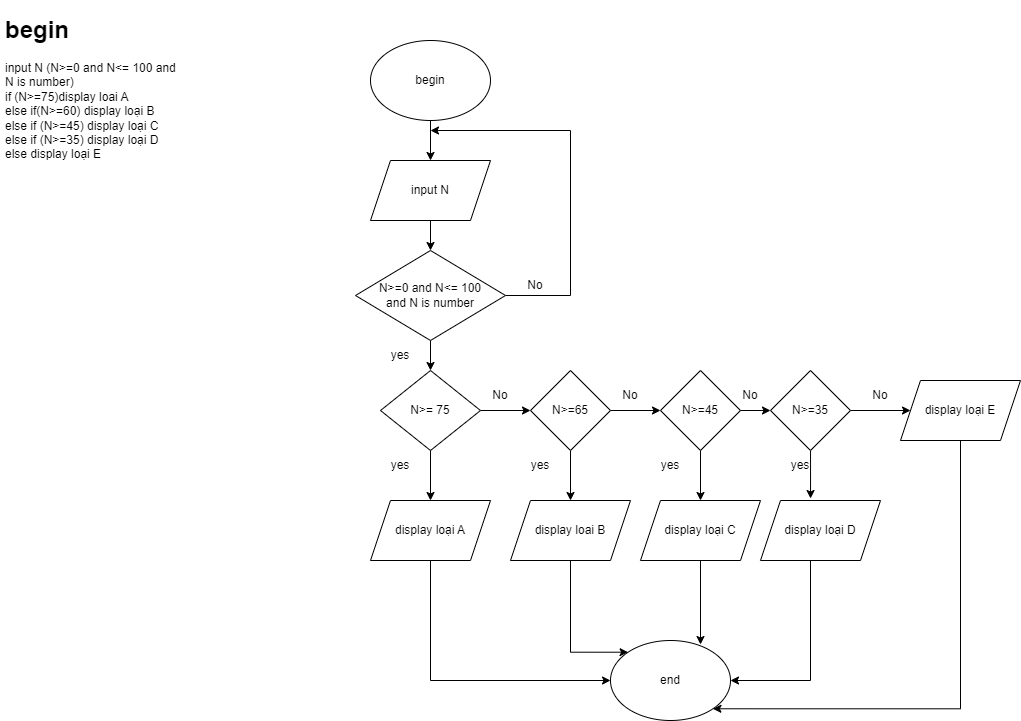

The diagram above was exported from draw.io. Its source (the exported page's mxGraphModel, read from the mxfile embedded in the PNG):
<mxGraphModel dx="880" dy="444" grid="1" gridSize="10" guides="1" tooltips="1" connect="1" arrows="1" fold="1" page="1" pageScale="1" pageWidth="827" pageHeight="1169" math="0" shadow="0">
  <root>
    <mxCell id="0" />
    <mxCell id="1" parent="0" />
    <mxCell id="9c4O0LfaP-rUgTAFvXil-1" value="&lt;h1&gt;begin&lt;/h1&gt;&lt;div&gt;input N (N&amp;gt;=0 and N&amp;lt;= 100 and N is number)&lt;/div&gt;&lt;div&gt;if (N&amp;gt;=75)display loai A&lt;/div&gt;&lt;div&gt;else if(N&amp;gt;=60) display loại B&lt;/div&gt;&lt;div&gt;else if (N&amp;gt;=45) display loại C&lt;/div&gt;&lt;div&gt;else if (N&amp;gt;=35) display loại D&lt;/div&gt;&lt;div&gt;else display loại E&lt;/div&gt;" style="text;html=1;strokeColor=none;fillColor=none;spacing=5;spacingTop=-20;whiteSpace=wrap;overflow=hidden;rounded=0;" parent="1" vertex="1">
      <mxGeometry x="30" y="30" width="190" height="260" as="geometry" />
    </mxCell>
    <mxCell id="9c4O0LfaP-rUgTAFvXil-5" style="edgeStyle=orthogonalEdgeStyle;rounded=0;orthogonalLoop=1;jettySize=auto;html=1;entryX=0.5;entryY=0;entryDx=0;entryDy=0;" parent="1" source="9c4O0LfaP-rUgTAFvXil-3" target="9c4O0LfaP-rUgTAFvXil-4" edge="1">
      <mxGeometry relative="1" as="geometry" />
    </mxCell>
    <mxCell id="9c4O0LfaP-rUgTAFvXil-3" value="begin" style="ellipse;whiteSpace=wrap;html=1;" parent="1" vertex="1">
      <mxGeometry x="400" y="60" width="120" height="80" as="geometry" />
    </mxCell>
    <mxCell id="9c4O0LfaP-rUgTAFvXil-7" style="edgeStyle=orthogonalEdgeStyle;rounded=0;orthogonalLoop=1;jettySize=auto;html=1;" parent="1" source="9c4O0LfaP-rUgTAFvXil-4" target="9c4O0LfaP-rUgTAFvXil-6" edge="1">
      <mxGeometry relative="1" as="geometry" />
    </mxCell>
    <mxCell id="9c4O0LfaP-rUgTAFvXil-4" value="input N" style="shape=parallelogram;perimeter=parallelogramPerimeter;whiteSpace=wrap;html=1;fixedSize=1;" parent="1" vertex="1">
      <mxGeometry x="400" y="180" width="120" height="60" as="geometry" />
    </mxCell>
    <mxCell id="9c4O0LfaP-rUgTAFvXil-8" style="edgeStyle=orthogonalEdgeStyle;rounded=0;orthogonalLoop=1;jettySize=auto;html=1;" parent="1" source="9c4O0LfaP-rUgTAFvXil-6" edge="1">
      <mxGeometry relative="1" as="geometry">
        <mxPoint x="460" y="150" as="targetPoint" />
        <Array as="points">
          <mxPoint x="600" y="315" />
          <mxPoint x="600" y="150" />
        </Array>
      </mxGeometry>
    </mxCell>
    <mxCell id="9c4O0LfaP-rUgTAFvXil-11" style="edgeStyle=orthogonalEdgeStyle;rounded=0;orthogonalLoop=1;jettySize=auto;html=1;entryX=0.5;entryY=0;entryDx=0;entryDy=0;" parent="1" source="9c4O0LfaP-rUgTAFvXil-6" target="9c4O0LfaP-rUgTAFvXil-10" edge="1">
      <mxGeometry relative="1" as="geometry" />
    </mxCell>
    <mxCell id="9c4O0LfaP-rUgTAFvXil-6" value="N&amp;gt;=0 and N&amp;lt;= 100 &lt;br&gt;and N is number" style="rhombus;whiteSpace=wrap;html=1;" parent="1" vertex="1">
      <mxGeometry x="385" y="270" width="150" height="90" as="geometry" />
    </mxCell>
    <mxCell id="9c4O0LfaP-rUgTAFvXil-9" value="No" style="text;html=1;strokeColor=none;fillColor=none;align=center;verticalAlign=middle;whiteSpace=wrap;rounded=0;" parent="1" vertex="1">
      <mxGeometry x="535" y="290" width="60" height="30" as="geometry" />
    </mxCell>
    <mxCell id="9c4O0LfaP-rUgTAFvXil-13" style="edgeStyle=orthogonalEdgeStyle;rounded=0;orthogonalLoop=1;jettySize=auto;html=1;entryX=0.5;entryY=0;entryDx=0;entryDy=0;" parent="1" source="9c4O0LfaP-rUgTAFvXil-10" target="9c4O0LfaP-rUgTAFvXil-12" edge="1">
      <mxGeometry relative="1" as="geometry" />
    </mxCell>
    <mxCell id="9c4O0LfaP-rUgTAFvXil-14" style="edgeStyle=orthogonalEdgeStyle;rounded=0;orthogonalLoop=1;jettySize=auto;html=1;" parent="1" source="9c4O0LfaP-rUgTAFvXil-10" edge="1">
      <mxGeometry relative="1" as="geometry">
        <mxPoint x="560" y="430" as="targetPoint" />
      </mxGeometry>
    </mxCell>
    <mxCell id="9c4O0LfaP-rUgTAFvXil-10" value="N&amp;gt;= 75" style="rhombus;whiteSpace=wrap;html=1;" parent="1" vertex="1">
      <mxGeometry x="410" y="390" width="100" height="80" as="geometry" />
    </mxCell>
    <mxCell id="9c4O0LfaP-rUgTAFvXil-41" style="edgeStyle=orthogonalEdgeStyle;rounded=0;orthogonalLoop=1;jettySize=auto;html=1;entryX=0;entryY=0.5;entryDx=0;entryDy=0;" parent="1" source="9c4O0LfaP-rUgTAFvXil-12" target="9c4O0LfaP-rUgTAFvXil-40" edge="1">
      <mxGeometry relative="1" as="geometry">
        <mxPoint x="460" y="730" as="targetPoint" />
        <Array as="points">
          <mxPoint x="460" y="700" />
        </Array>
      </mxGeometry>
    </mxCell>
    <mxCell id="9c4O0LfaP-rUgTAFvXil-12" value="display loại A" style="shape=parallelogram;perimeter=parallelogramPerimeter;whiteSpace=wrap;html=1;fixedSize=1;" parent="1" vertex="1">
      <mxGeometry x="400" y="520" width="120" height="60" as="geometry" />
    </mxCell>
    <mxCell id="9c4O0LfaP-rUgTAFvXil-22" style="edgeStyle=orthogonalEdgeStyle;rounded=0;orthogonalLoop=1;jettySize=auto;html=1;entryX=0.5;entryY=0;entryDx=0;entryDy=0;" parent="1" source="9c4O0LfaP-rUgTAFvXil-15" target="9c4O0LfaP-rUgTAFvXil-21" edge="1">
      <mxGeometry relative="1" as="geometry" />
    </mxCell>
    <mxCell id="9c4O0LfaP-rUgTAFvXil-24" style="edgeStyle=orthogonalEdgeStyle;rounded=0;orthogonalLoop=1;jettySize=auto;html=1;entryX=0;entryY=0.5;entryDx=0;entryDy=0;" parent="1" source="9c4O0LfaP-rUgTAFvXil-15" target="9c4O0LfaP-rUgTAFvXil-23" edge="1">
      <mxGeometry relative="1" as="geometry" />
    </mxCell>
    <mxCell id="9c4O0LfaP-rUgTAFvXil-15" value="N&amp;gt;=65" style="rhombus;whiteSpace=wrap;html=1;" parent="1" vertex="1">
      <mxGeometry x="560" y="390" width="80" height="80" as="geometry" />
    </mxCell>
    <mxCell id="9c4O0LfaP-rUgTAFvXil-17" value="yes" style="text;html=1;strokeColor=none;fillColor=none;align=center;verticalAlign=middle;whiteSpace=wrap;rounded=0;" parent="1" vertex="1">
      <mxGeometry x="400" y="360" width="60" height="30" as="geometry" />
    </mxCell>
    <mxCell id="9c4O0LfaP-rUgTAFvXil-18" value="yes" style="text;html=1;strokeColor=none;fillColor=none;align=center;verticalAlign=middle;whiteSpace=wrap;rounded=0;" parent="1" vertex="1">
      <mxGeometry x="400" y="470" width="60" height="30" as="geometry" />
    </mxCell>
    <mxCell id="9c4O0LfaP-rUgTAFvXil-19" value="No" style="text;html=1;strokeColor=none;fillColor=none;align=center;verticalAlign=middle;whiteSpace=wrap;rounded=0;" parent="1" vertex="1">
      <mxGeometry x="500" y="400" width="60" height="30" as="geometry" />
    </mxCell>
    <mxCell id="9c4O0LfaP-rUgTAFvXil-42" style="edgeStyle=orthogonalEdgeStyle;rounded=0;orthogonalLoop=1;jettySize=auto;html=1;entryX=0;entryY=0;entryDx=0;entryDy=0;" parent="1" source="9c4O0LfaP-rUgTAFvXil-21" target="9c4O0LfaP-rUgTAFvXil-40" edge="1">
      <mxGeometry relative="1" as="geometry">
        <Array as="points">
          <mxPoint x="600" y="672" />
        </Array>
      </mxGeometry>
    </mxCell>
    <mxCell id="9c4O0LfaP-rUgTAFvXil-21" value="display loai B" style="shape=parallelogram;perimeter=parallelogramPerimeter;whiteSpace=wrap;html=1;fixedSize=1;" parent="1" vertex="1">
      <mxGeometry x="540" y="520" width="120" height="60" as="geometry" />
    </mxCell>
    <mxCell id="9c4O0LfaP-rUgTAFvXil-26" style="edgeStyle=orthogonalEdgeStyle;rounded=0;orthogonalLoop=1;jettySize=auto;html=1;entryX=0.5;entryY=0;entryDx=0;entryDy=0;" parent="1" source="9c4O0LfaP-rUgTAFvXil-23" target="9c4O0LfaP-rUgTAFvXil-25" edge="1">
      <mxGeometry relative="1" as="geometry" />
    </mxCell>
    <mxCell id="9c4O0LfaP-rUgTAFvXil-31" style="edgeStyle=orthogonalEdgeStyle;rounded=0;orthogonalLoop=1;jettySize=auto;html=1;" parent="1" source="9c4O0LfaP-rUgTAFvXil-23" target="9c4O0LfaP-rUgTAFvXil-27" edge="1">
      <mxGeometry relative="1" as="geometry" />
    </mxCell>
    <mxCell id="9c4O0LfaP-rUgTAFvXil-23" value="N&amp;gt;=45" style="rhombus;whiteSpace=wrap;html=1;" parent="1" vertex="1">
      <mxGeometry x="690" y="390" width="80" height="80" as="geometry" />
    </mxCell>
    <mxCell id="9c4O0LfaP-rUgTAFvXil-43" style="edgeStyle=orthogonalEdgeStyle;rounded=0;orthogonalLoop=1;jettySize=auto;html=1;entryX=0.75;entryY=0.05;entryDx=0;entryDy=0;entryPerimeter=0;" parent="1" source="9c4O0LfaP-rUgTAFvXil-25" target="9c4O0LfaP-rUgTAFvXil-40" edge="1">
      <mxGeometry relative="1" as="geometry" />
    </mxCell>
    <mxCell id="9c4O0LfaP-rUgTAFvXil-25" value="display loại C" style="shape=parallelogram;perimeter=parallelogramPerimeter;whiteSpace=wrap;html=1;fixedSize=1;" parent="1" vertex="1">
      <mxGeometry x="670" y="520" width="120" height="60" as="geometry" />
    </mxCell>
    <mxCell id="9c4O0LfaP-rUgTAFvXil-34" style="edgeStyle=orthogonalEdgeStyle;rounded=0;orthogonalLoop=1;jettySize=auto;html=1;entryX=0.417;entryY=-0.033;entryDx=0;entryDy=0;entryPerimeter=0;" parent="1" source="9c4O0LfaP-rUgTAFvXil-27" target="9c4O0LfaP-rUgTAFvXil-33" edge="1">
      <mxGeometry relative="1" as="geometry" />
    </mxCell>
    <mxCell id="9c4O0LfaP-rUgTAFvXil-36" style="edgeStyle=orthogonalEdgeStyle;rounded=0;orthogonalLoop=1;jettySize=auto;html=1;entryX=0;entryY=0.5;entryDx=0;entryDy=0;" parent="1" source="9c4O0LfaP-rUgTAFvXil-27" target="9c4O0LfaP-rUgTAFvXil-35" edge="1">
      <mxGeometry relative="1" as="geometry" />
    </mxCell>
    <mxCell id="9c4O0LfaP-rUgTAFvXil-27" value="N&amp;gt;=35" style="rhombus;whiteSpace=wrap;html=1;" parent="1" vertex="1">
      <mxGeometry x="800" y="390" width="80" height="80" as="geometry" />
    </mxCell>
    <mxCell id="9c4O0LfaP-rUgTAFvXil-28" value="No" style="text;html=1;strokeColor=none;fillColor=none;align=center;verticalAlign=middle;whiteSpace=wrap;rounded=0;" parent="1" vertex="1">
      <mxGeometry x="630" y="400" width="60" height="30" as="geometry" />
    </mxCell>
    <mxCell id="9c4O0LfaP-rUgTAFvXil-29" value="yes" style="text;html=1;strokeColor=none;fillColor=none;align=center;verticalAlign=middle;whiteSpace=wrap;rounded=0;" parent="1" vertex="1">
      <mxGeometry x="540" y="470" width="60" height="30" as="geometry" />
    </mxCell>
    <mxCell id="9c4O0LfaP-rUgTAFvXil-30" value="yes" style="text;html=1;strokeColor=none;fillColor=none;align=center;verticalAlign=middle;whiteSpace=wrap;rounded=0;" parent="1" vertex="1">
      <mxGeometry x="670" y="470" width="60" height="30" as="geometry" />
    </mxCell>
    <mxCell id="9c4O0LfaP-rUgTAFvXil-32" value="No" style="text;html=1;strokeColor=none;fillColor=none;align=center;verticalAlign=middle;whiteSpace=wrap;rounded=0;" parent="1" vertex="1">
      <mxGeometry x="750" y="400" width="60" height="30" as="geometry" />
    </mxCell>
    <mxCell id="9c4O0LfaP-rUgTAFvXil-44" style="edgeStyle=orthogonalEdgeStyle;rounded=0;orthogonalLoop=1;jettySize=auto;html=1;entryX=1;entryY=0.5;entryDx=0;entryDy=0;" parent="1" source="9c4O0LfaP-rUgTAFvXil-33" target="9c4O0LfaP-rUgTAFvXil-40" edge="1">
      <mxGeometry relative="1" as="geometry">
        <Array as="points">
          <mxPoint x="840" y="700" />
        </Array>
      </mxGeometry>
    </mxCell>
    <mxCell id="9c4O0LfaP-rUgTAFvXil-33" value="display loại D" style="shape=parallelogram;perimeter=parallelogramPerimeter;whiteSpace=wrap;html=1;fixedSize=1;" parent="1" vertex="1">
      <mxGeometry x="790" y="520" width="120" height="60" as="geometry" />
    </mxCell>
    <mxCell id="9c4O0LfaP-rUgTAFvXil-45" style="edgeStyle=orthogonalEdgeStyle;rounded=0;orthogonalLoop=1;jettySize=auto;html=1;entryX=1;entryY=1;entryDx=0;entryDy=0;" parent="1" source="9c4O0LfaP-rUgTAFvXil-35" target="9c4O0LfaP-rUgTAFvXil-40" edge="1">
      <mxGeometry relative="1" as="geometry">
        <Array as="points">
          <mxPoint x="990" y="728" />
        </Array>
      </mxGeometry>
    </mxCell>
    <mxCell id="9c4O0LfaP-rUgTAFvXil-35" value="display loại E" style="shape=parallelogram;perimeter=parallelogramPerimeter;whiteSpace=wrap;html=1;fixedSize=1;" parent="1" vertex="1">
      <mxGeometry x="930" y="400" width="120" height="60" as="geometry" />
    </mxCell>
    <mxCell id="9c4O0LfaP-rUgTAFvXil-38" value="No" style="text;html=1;strokeColor=none;fillColor=none;align=center;verticalAlign=middle;whiteSpace=wrap;rounded=0;" parent="1" vertex="1">
      <mxGeometry x="880" y="400" width="60" height="30" as="geometry" />
    </mxCell>
    <mxCell id="9c4O0LfaP-rUgTAFvXil-39" value="yes" style="text;html=1;strokeColor=none;fillColor=none;align=center;verticalAlign=middle;whiteSpace=wrap;rounded=0;" parent="1" vertex="1">
      <mxGeometry x="800" y="470" width="60" height="30" as="geometry" />
    </mxCell>
    <mxCell id="9c4O0LfaP-rUgTAFvXil-40" value="end" style="ellipse;whiteSpace=wrap;html=1;" parent="1" vertex="1">
      <mxGeometry x="640" y="660" width="120" height="80" as="geometry" />
    </mxCell>
  </root>
</mxGraphModel>